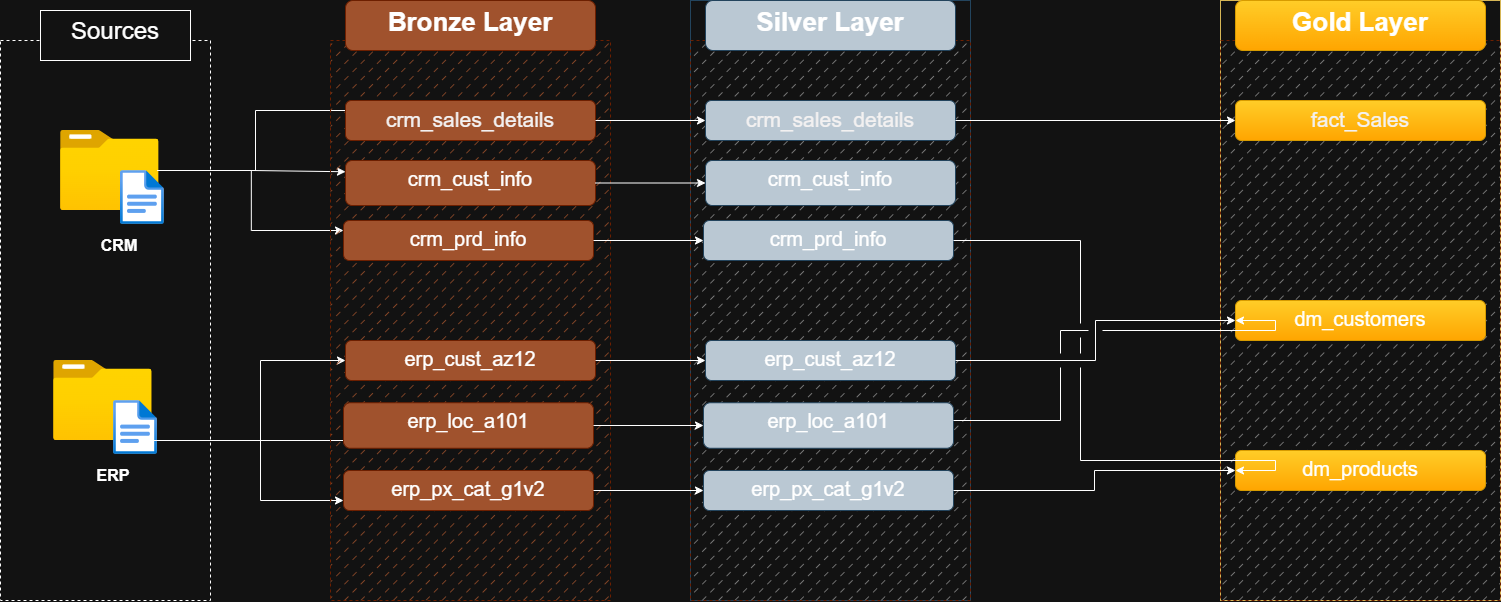

The diagram above was exported from draw.io. Its source (the exported page's mxGraphModel, read from the mxfile embedded in the PNG):
<mxGraphModel dx="1737" dy="1097" grid="1" gridSize="10" guides="1" tooltips="1" connect="1" arrows="1" fold="1" page="1" pageScale="1" pageWidth="827" pageHeight="1169" math="0" shadow="0">
  <root>
    <mxCell id="0" />
    <mxCell id="1" parent="0" />
    <mxCell id="9J1gAd-9u2ihOvFESIlk-1" value="&lt;span style=&quot;color: rgba(0, 0, 0, 0); font-family: monospace; font-size: 0px; text-align: start; text-wrap-mode: nowrap;&quot;&gt;%3CmxGraphModel%3E%3Croot%3E%3CmxCell%20id%3D%220%22%2F%3E%3CmxCell%20id%3D%221%22%20parent%3D%220%22%2F%3E%3CmxCell%20id%3D%222%22%20value%3D%22%22%20style%3D%22group%22%20vertex%3D%221%22%20connectable%3D%220%22%20parent%3D%221%22%3E%3CmxGeometry%20x%3D%22-4.292440944881889%22%20y%3D%22240.0039130434783%22%20width%3D%2288.58267716535433%22%20height%3D%2291.01123595505618%22%20as%3D%22geometry%22%2F%3E%3C%2FmxCell%3E%3CmxCell%20id%3D%223%22%20value%3D%22%22%20style%3D%22image%3Baspect%3Dfixed%3Bhtml%3D1%3Bpoints%3D%5B%5D%3Balign%3Dcenter%3BfontSize%3D12%3Bimage%3Dimg%2Flib%2Fazure2%2Fgeneral%2FFolder_Blank.svg%3B%22%20vertex%3D%221%22%20parent%3D%222%22%3E%3CmxGeometry%20width%3D%2274.51092622498415%22%20height%3D%2260.47263577679874%22%20as%3D%22geometry%22%2F%3E%3C%2FmxCell%3E%3CmxCell%20id%3D%224%22%20value%3D%22%22%20style%3D%22image%3Baspect%3Dfixed%3Bhtml%3D1%3Bpoints%3D%5B%5D%3Balign%3Dcenter%3BfontSize%3D12%3Bimage%3Dimg%2Flib%2Fazure2%2Fgeneral%2FFile.svg%3B%22%20vertex%3D%221%22%20parent%3D%222%22%3E%3CmxGeometry%20x%3D%2254.24536262422187%22%20y%3D%2239.570102589154864%22%20width%3D%2234.17783789885142%22%20height%3D%2242.11487134455626%22%20as%3D%22geometry%22%2F%3E%3C%2FmxCell%3E%3C%2Froot%3E%3C%2FmxGraphModel%3E&lt;/span&gt;" style="rounded=0;whiteSpace=wrap;html=1;strokeColor=default;align=center;verticalAlign=top;fontFamily=Helvetica;fontSize=12;fontColor=default;fillColor=none;dashed=1;" parent="1" vertex="1">
      <mxGeometry x="60" y="160" width="210" height="560" as="geometry" />
    </mxCell>
    <mxCell id="9J1gAd-9u2ihOvFESIlk-2" value="&lt;font style=&quot;font-size: 24px;&quot;&gt;Sources&lt;/font&gt;" style="rounded=0;whiteSpace=wrap;html=1;strokeColor=default;align=center;verticalAlign=top;fontFamily=Helvetica;fontSize=12;fontColor=default;fillColor=default;" parent="1" vertex="1">
      <mxGeometry x="100" y="130" width="150" height="50" as="geometry" />
    </mxCell>
    <mxCell id="9J1gAd-9u2ihOvFESIlk-7" value="" style="group" parent="1" vertex="1" connectable="0">
      <mxGeometry x="120" y="250" width="103.82999999999998" height="130" as="geometry" />
    </mxCell>
    <mxCell id="9J1gAd-9u2ihOvFESIlk-3" value="" style="image;aspect=fixed;html=1;points=[];align=center;fontSize=12;image=img/lib/azure2/general/Folder_Blank.svg;strokeColor=default;verticalAlign=top;fontFamily=Helvetica;fontColor=default;fillColor=default;" parent="9J1gAd-9u2ihOvFESIlk-7" vertex="1">
      <mxGeometry width="98.57" height="80" as="geometry" />
    </mxCell>
    <mxCell id="9J1gAd-9u2ihOvFESIlk-5" value="" style="image;aspect=fixed;html=1;points=[];align=center;fontSize=12;image=img/lib/azure2/general/File.svg;strokeColor=default;verticalAlign=top;fontFamily=Helvetica;fontColor=default;fillColor=default;" parent="9J1gAd-9u2ihOvFESIlk-7" vertex="1">
      <mxGeometry x="60" y="40" width="43.83" height="54" as="geometry" />
    </mxCell>
    <mxCell id="9J1gAd-9u2ihOvFESIlk-6" value="&lt;b&gt;&lt;font style=&quot;font-size: 16px;&quot;&gt;CRM&lt;/font&gt;&lt;/b&gt;" style="text;html=1;whiteSpace=wrap;strokeColor=none;fillColor=none;align=center;verticalAlign=middle;rounded=0;fontFamily=Helvetica;fontSize=12;fontColor=default;" parent="9J1gAd-9u2ihOvFESIlk-7" vertex="1">
      <mxGeometry x="29.5" y="100" width="60" height="30" as="geometry" />
    </mxCell>
    <mxCell id="9J1gAd-9u2ihOvFESIlk-8" value="" style="group" parent="1" vertex="1" connectable="0">
      <mxGeometry x="113.08" y="480" width="103.82999999999998" height="130" as="geometry" />
    </mxCell>
    <mxCell id="9J1gAd-9u2ihOvFESIlk-9" value="" style="image;aspect=fixed;html=1;points=[];align=center;fontSize=12;image=img/lib/azure2/general/Folder_Blank.svg;strokeColor=default;verticalAlign=top;fontFamily=Helvetica;fontColor=default;fillColor=default;" parent="9J1gAd-9u2ihOvFESIlk-8" vertex="1">
      <mxGeometry width="98.57" height="80" as="geometry" />
    </mxCell>
    <mxCell id="9J1gAd-9u2ihOvFESIlk-10" value="" style="image;aspect=fixed;html=1;points=[];align=center;fontSize=12;image=img/lib/azure2/general/File.svg;strokeColor=default;verticalAlign=top;fontFamily=Helvetica;fontColor=default;fillColor=default;" parent="9J1gAd-9u2ihOvFESIlk-8" vertex="1">
      <mxGeometry x="60" y="40" width="43.83" height="54" as="geometry" />
    </mxCell>
    <mxCell id="9J1gAd-9u2ihOvFESIlk-11" value="&lt;span style=&quot;font-size: 16px;&quot;&gt;&lt;b&gt;ERP&lt;/b&gt;&lt;/span&gt;" style="text;html=1;whiteSpace=wrap;strokeColor=none;fillColor=none;align=center;verticalAlign=middle;rounded=0;fontFamily=Helvetica;fontSize=12;fontColor=default;" parent="9J1gAd-9u2ihOvFESIlk-8" vertex="1">
      <mxGeometry x="29.5" y="100" width="60" height="30" as="geometry" />
    </mxCell>
    <mxCell id="9J1gAd-9u2ihOvFESIlk-22" style="edgeStyle=orthogonalEdgeStyle;rounded=0;orthogonalLoop=1;jettySize=auto;html=1;entryX=0;entryY=0.5;entryDx=0;entryDy=0;fontFamily=Helvetica;fontSize=12;fontColor=default;" parent="1" edge="1">
      <mxGeometry relative="1" as="geometry">
        <mxPoint x="216.56999999999994" y="290" as="sourcePoint" />
        <mxPoint x="413" y="230" as="targetPoint" />
        <Array as="points">
          <mxPoint x="315" y="290" />
          <mxPoint x="315" y="230" />
        </Array>
      </mxGeometry>
    </mxCell>
    <mxCell id="9J1gAd-9u2ihOvFESIlk-24" style="edgeStyle=orthogonalEdgeStyle;rounded=0;orthogonalLoop=1;jettySize=auto;html=1;entryX=0;entryY=0.25;entryDx=0;entryDy=0;fontFamily=Helvetica;fontSize=12;fontColor=default;" parent="1" source="9J1gAd-9u2ihOvFESIlk-3" target="9J1gAd-9u2ihOvFESIlk-18" edge="1">
      <mxGeometry relative="1" as="geometry" />
    </mxCell>
    <mxCell id="9J1gAd-9u2ihOvFESIlk-25" style="edgeStyle=orthogonalEdgeStyle;rounded=0;orthogonalLoop=1;jettySize=auto;html=1;entryX=0;entryY=0.25;entryDx=0;entryDy=0;fontFamily=Helvetica;fontSize=12;fontColor=default;" parent="1" source="9J1gAd-9u2ihOvFESIlk-3" target="9J1gAd-9u2ihOvFESIlk-17" edge="1">
      <mxGeometry relative="1" as="geometry" />
    </mxCell>
    <mxCell id="9J1gAd-9u2ihOvFESIlk-27" style="edgeStyle=orthogonalEdgeStyle;rounded=0;orthogonalLoop=1;jettySize=auto;html=1;entryX=0;entryY=0.5;entryDx=0;entryDy=0;fontFamily=Helvetica;fontSize=12;fontColor=default;" parent="1" source="9J1gAd-9u2ihOvFESIlk-10" target="9J1gAd-9u2ihOvFESIlk-16" edge="1">
      <mxGeometry relative="1" as="geometry">
        <Array as="points">
          <mxPoint x="320" y="560" />
          <mxPoint x="320" y="480" />
        </Array>
      </mxGeometry>
    </mxCell>
    <mxCell id="9J1gAd-9u2ihOvFESIlk-30" style="edgeStyle=orthogonalEdgeStyle;rounded=0;orthogonalLoop=1;jettySize=auto;html=1;entryX=0;entryY=0.75;entryDx=0;entryDy=0;fontFamily=Helvetica;fontSize=12;fontColor=default;" parent="1" source="9J1gAd-9u2ihOvFESIlk-9" target="9J1gAd-9u2ihOvFESIlk-21" edge="1">
      <mxGeometry relative="1" as="geometry">
        <Array as="points">
          <mxPoint x="320" y="560" />
          <mxPoint x="320" y="620" />
        </Array>
      </mxGeometry>
    </mxCell>
    <mxCell id="9J1gAd-9u2ihOvFESIlk-31" style="edgeStyle=orthogonalEdgeStyle;rounded=0;orthogonalLoop=1;jettySize=auto;html=1;entryX=0;entryY=0.75;entryDx=0;entryDy=0;fontFamily=Helvetica;fontSize=12;fontColor=default;" parent="1" source="9J1gAd-9u2ihOvFESIlk-10" target="9J1gAd-9u2ihOvFESIlk-20" edge="1">
      <mxGeometry relative="1" as="geometry">
        <Array as="points">
          <mxPoint x="413" y="560" />
        </Array>
      </mxGeometry>
    </mxCell>
    <mxCell id="9J1gAd-9u2ihOvFESIlk-32" value="" style="group" parent="1" vertex="1" connectable="0">
      <mxGeometry x="390" y="120" width="280" height="600" as="geometry" />
    </mxCell>
    <mxCell id="9J1gAd-9u2ihOvFESIlk-12" value="" style="rounded=0;whiteSpace=wrap;html=1;strokeColor=#6D1F00;align=center;verticalAlign=top;fontFamily=Helvetica;fontSize=12;fontColor=#ffffff;fillColor=#a0522d;dashed=1;fillStyle=dashed;" parent="9J1gAd-9u2ihOvFESIlk-32" vertex="1">
      <mxGeometry y="40" width="280" height="560" as="geometry" />
    </mxCell>
    <mxCell id="9J1gAd-9u2ihOvFESIlk-13" value="&lt;b&gt;&lt;font style=&quot;font-size: 26px;&quot;&gt;Bronze Layer&lt;/font&gt;&lt;/b&gt;" style="rounded=1;whiteSpace=wrap;html=1;strokeColor=#6D1F00;align=center;verticalAlign=top;fontFamily=Helvetica;fontSize=12;fontColor=#ffffff;fillColor=#a0522d;" parent="9J1gAd-9u2ihOvFESIlk-32" vertex="1">
      <mxGeometry x="15" width="250" height="50" as="geometry" />
    </mxCell>
    <mxCell id="9J1gAd-9u2ihOvFESIlk-16" value="&lt;font style=&quot;font-size: 20px;&quot;&gt;erp_cust_az12&lt;/font&gt;" style="rounded=1;whiteSpace=wrap;html=1;strokeColor=#6D1F00;align=center;verticalAlign=top;fontFamily=Helvetica;fontSize=12;fontColor=#ffffff;fillColor=#a0522d;" parent="9J1gAd-9u2ihOvFESIlk-32" vertex="1">
      <mxGeometry x="15" y="340" width="250" height="40" as="geometry" />
    </mxCell>
    <mxCell id="9J1gAd-9u2ihOvFESIlk-17" value="&lt;font style=&quot;font-size: 20px;&quot;&gt;crm_prd_info&lt;/font&gt;" style="rounded=1;whiteSpace=wrap;html=1;strokeColor=#6D1F00;align=center;verticalAlign=top;fontFamily=Helvetica;fontSize=12;fontColor=#ffffff;fillColor=#a0522d;" parent="9J1gAd-9u2ihOvFESIlk-32" vertex="1">
      <mxGeometry x="13" y="220" width="250" height="40" as="geometry" />
    </mxCell>
    <mxCell id="9J1gAd-9u2ihOvFESIlk-18" value="&lt;font style=&quot;font-size: 20px;&quot;&gt;crm_cust_info&lt;/font&gt;" style="rounded=1;whiteSpace=wrap;html=1;strokeColor=#6D1F00;align=center;verticalAlign=top;fontFamily=Helvetica;fontSize=12;fontColor=#ffffff;fillColor=#a0522d;" parent="9J1gAd-9u2ihOvFESIlk-32" vertex="1">
      <mxGeometry x="15" y="160" width="250" height="45" as="geometry" />
    </mxCell>
    <mxCell id="9J1gAd-9u2ihOvFESIlk-19" value="&lt;div style=&quot;&quot;&gt;&lt;span style=&quot;font-size: 21px;&quot;&gt;&lt;font style=&quot;color: light-dark(rgb(255, 255, 255), rgb(243, 241, 241));&quot;&gt;crm_sales_details&lt;/font&gt;&lt;/span&gt;&lt;/div&gt;" style="rounded=1;whiteSpace=wrap;html=1;strokeColor=#6D1F00;align=center;verticalAlign=top;fontFamily=Helvetica;fontSize=12;fontColor=#ffffff;fillColor=#a0522d;" parent="9J1gAd-9u2ihOvFESIlk-32" vertex="1">
      <mxGeometry x="15" y="100" width="250" height="40" as="geometry" />
    </mxCell>
    <mxCell id="9J1gAd-9u2ihOvFESIlk-20" value="&lt;font style=&quot;font-size: 20px;&quot;&gt;erp_loc_a101&lt;/font&gt;" style="rounded=1;whiteSpace=wrap;html=1;strokeColor=#6D1F00;align=center;verticalAlign=top;fontFamily=Helvetica;fontSize=12;fontColor=#ffffff;fillColor=#a0522d;" parent="9J1gAd-9u2ihOvFESIlk-32" vertex="1">
      <mxGeometry x="13" y="402.25" width="250" height="45.5" as="geometry" />
    </mxCell>
    <mxCell id="9J1gAd-9u2ihOvFESIlk-21" value="&lt;font style=&quot;font-size: 20px;&quot;&gt;erp_px_cat_g1v2&lt;/font&gt;" style="rounded=1;whiteSpace=wrap;html=1;strokeColor=#6D1F00;align=center;verticalAlign=top;fontFamily=Helvetica;fontSize=12;fontColor=#ffffff;fillColor=#a0522d;" parent="9J1gAd-9u2ihOvFESIlk-32" vertex="1">
      <mxGeometry x="13" y="470" width="250" height="40" as="geometry" />
    </mxCell>
    <mxCell id="9J1gAd-9u2ihOvFESIlk-33" value="" style="group;strokeColor=#23445d;fillColor=none;" parent="1" vertex="1" connectable="0">
      <mxGeometry x="750" y="120" width="280" height="600" as="geometry" />
    </mxCell>
    <mxCell id="9J1gAd-9u2ihOvFESIlk-34" value="" style="rounded=0;whiteSpace=wrap;html=1;strokeColor=#6D1F00;align=center;verticalAlign=top;fontFamily=Helvetica;fontSize=12;fontColor=#ffffff;fillColor=light-dark(#a0522d, #919191);dashed=1;fillStyle=dashed;" parent="9J1gAd-9u2ihOvFESIlk-33" vertex="1">
      <mxGeometry y="40" width="280" height="560" as="geometry" />
    </mxCell>
    <mxCell id="9J1gAd-9u2ihOvFESIlk-35" value="&lt;b&gt;&lt;font style=&quot;font-size: 26px;&quot;&gt;Silver Layer&lt;/font&gt;&lt;/b&gt;" style="rounded=1;whiteSpace=wrap;html=1;strokeColor=#23445d;align=center;verticalAlign=top;fontFamily=Helvetica;fontSize=12;fillColor=#bac8d3;" parent="9J1gAd-9u2ihOvFESIlk-33" vertex="1">
      <mxGeometry x="15" width="250" height="50" as="geometry" />
    </mxCell>
    <mxCell id="9J1gAd-9u2ihOvFESIlk-36" value="&lt;font style=&quot;font-size: 20px;&quot;&gt;erp_cust_az12&lt;/font&gt;" style="rounded=1;whiteSpace=wrap;html=1;strokeColor=#23445d;align=center;verticalAlign=top;fontFamily=Helvetica;fontSize=12;fillColor=#bac8d3;" parent="9J1gAd-9u2ihOvFESIlk-33" vertex="1">
      <mxGeometry x="15" y="340" width="250" height="40" as="geometry" />
    </mxCell>
    <mxCell id="9J1gAd-9u2ihOvFESIlk-37" value="&lt;font style=&quot;font-size: 20px;&quot;&gt;crm_prd_info&lt;/font&gt;" style="rounded=1;whiteSpace=wrap;html=1;strokeColor=#23445d;align=center;verticalAlign=top;fontFamily=Helvetica;fontSize=12;fillColor=#bac8d3;" parent="9J1gAd-9u2ihOvFESIlk-33" vertex="1">
      <mxGeometry x="13" y="220" width="250" height="40" as="geometry" />
    </mxCell>
    <mxCell id="9J1gAd-9u2ihOvFESIlk-38" value="&lt;font style=&quot;font-size: 20px;&quot;&gt;crm_cust_info&lt;/font&gt;" style="rounded=1;whiteSpace=wrap;html=1;strokeColor=#23445d;align=center;verticalAlign=top;fontFamily=Helvetica;fontSize=12;fillColor=#bac8d3;" parent="9J1gAd-9u2ihOvFESIlk-33" vertex="1">
      <mxGeometry x="15" y="160" width="250" height="45" as="geometry" />
    </mxCell>
    <mxCell id="9J1gAd-9u2ihOvFESIlk-39" value="&lt;div style=&quot;&quot;&gt;&lt;span style=&quot;font-size: 21px;&quot;&gt;&lt;font style=&quot;color: light-dark(rgb(255, 255, 255), rgb(243, 241, 241));&quot;&gt;crm_sales_details&lt;/font&gt;&lt;/span&gt;&lt;/div&gt;" style="rounded=1;whiteSpace=wrap;html=1;strokeColor=#23445d;align=center;verticalAlign=top;fontFamily=Helvetica;fontSize=12;fillColor=#bac8d3;" parent="9J1gAd-9u2ihOvFESIlk-33" vertex="1">
      <mxGeometry x="15" y="100" width="250" height="40" as="geometry" />
    </mxCell>
    <mxCell id="9J1gAd-9u2ihOvFESIlk-40" value="&lt;font style=&quot;font-size: 20px;&quot;&gt;erp_loc_a101&lt;/font&gt;" style="rounded=1;whiteSpace=wrap;html=1;strokeColor=#23445d;align=center;verticalAlign=top;fontFamily=Helvetica;fontSize=12;fillColor=#bac8d3;" parent="9J1gAd-9u2ihOvFESIlk-33" vertex="1">
      <mxGeometry x="13" y="402.25" width="250" height="45.5" as="geometry" />
    </mxCell>
    <mxCell id="9J1gAd-9u2ihOvFESIlk-41" value="&lt;font style=&quot;font-size: 20px;&quot;&gt;erp_px_cat_g1v2&lt;/font&gt;" style="rounded=1;whiteSpace=wrap;html=1;strokeColor=#23445d;align=center;verticalAlign=top;fontFamily=Helvetica;fontSize=12;fillColor=#bac8d3;" parent="9J1gAd-9u2ihOvFESIlk-33" vertex="1">
      <mxGeometry x="13" y="470" width="250" height="40" as="geometry" />
    </mxCell>
    <mxCell id="9J1gAd-9u2ihOvFESIlk-42" style="edgeStyle=orthogonalEdgeStyle;rounded=0;orthogonalLoop=1;jettySize=auto;html=1;entryX=0;entryY=0.5;entryDx=0;entryDy=0;fontFamily=Helvetica;fontSize=12;fontColor=default;" parent="1" source="9J1gAd-9u2ihOvFESIlk-19" target="9J1gAd-9u2ihOvFESIlk-39" edge="1">
      <mxGeometry relative="1" as="geometry" />
    </mxCell>
    <mxCell id="9J1gAd-9u2ihOvFESIlk-43" style="edgeStyle=orthogonalEdgeStyle;rounded=0;orthogonalLoop=1;jettySize=auto;html=1;entryX=0;entryY=0.5;entryDx=0;entryDy=0;fontFamily=Helvetica;fontSize=12;fontColor=default;" parent="1" source="9J1gAd-9u2ihOvFESIlk-18" target="9J1gAd-9u2ihOvFESIlk-38" edge="1">
      <mxGeometry relative="1" as="geometry" />
    </mxCell>
    <mxCell id="9J1gAd-9u2ihOvFESIlk-44" style="edgeStyle=orthogonalEdgeStyle;rounded=0;orthogonalLoop=1;jettySize=auto;html=1;entryX=0;entryY=0.5;entryDx=0;entryDy=0;fontFamily=Helvetica;fontSize=12;fontColor=default;" parent="1" source="9J1gAd-9u2ihOvFESIlk-17" target="9J1gAd-9u2ihOvFESIlk-37" edge="1">
      <mxGeometry relative="1" as="geometry" />
    </mxCell>
    <mxCell id="9J1gAd-9u2ihOvFESIlk-45" style="edgeStyle=orthogonalEdgeStyle;rounded=0;orthogonalLoop=1;jettySize=auto;html=1;entryX=0;entryY=0.5;entryDx=0;entryDy=0;fontFamily=Helvetica;fontSize=12;fontColor=default;" parent="1" source="9J1gAd-9u2ihOvFESIlk-16" target="9J1gAd-9u2ihOvFESIlk-36" edge="1">
      <mxGeometry relative="1" as="geometry" />
    </mxCell>
    <mxCell id="9J1gAd-9u2ihOvFESIlk-46" style="edgeStyle=orthogonalEdgeStyle;rounded=0;orthogonalLoop=1;jettySize=auto;html=1;fontFamily=Helvetica;fontSize=12;fontColor=default;" parent="1" source="9J1gAd-9u2ihOvFESIlk-20" target="9J1gAd-9u2ihOvFESIlk-40" edge="1">
      <mxGeometry relative="1" as="geometry" />
    </mxCell>
    <mxCell id="9J1gAd-9u2ihOvFESIlk-47" style="edgeStyle=orthogonalEdgeStyle;rounded=0;orthogonalLoop=1;jettySize=auto;html=1;entryX=0;entryY=0.5;entryDx=0;entryDy=0;fontFamily=Helvetica;fontSize=12;fontColor=default;" parent="1" source="9J1gAd-9u2ihOvFESIlk-21" target="9J1gAd-9u2ihOvFESIlk-41" edge="1">
      <mxGeometry relative="1" as="geometry" />
    </mxCell>
    <mxCell id="9J1gAd-9u2ihOvFESIlk-48" value="" style="group;strokeColor=#d6b656;fillColor=none;gradientColor=#ffd966;" parent="1" vertex="1" connectable="0">
      <mxGeometry x="1280" y="120" width="280" height="600" as="geometry" />
    </mxCell>
    <mxCell id="9J1gAd-9u2ihOvFESIlk-49" value="" style="rounded=0;whiteSpace=wrap;html=1;strokeColor=#6D1F00;align=center;verticalAlign=top;fontFamily=Helvetica;fontSize=12;fontColor=#ffffff;fillColor=light-dark(#a0522d, #919191);dashed=1;fillStyle=dashed;" parent="9J1gAd-9u2ihOvFESIlk-48" vertex="1">
      <mxGeometry y="40" width="280" height="560" as="geometry" />
    </mxCell>
    <mxCell id="9J1gAd-9u2ihOvFESIlk-50" value="&lt;b&gt;&lt;font style=&quot;font-size: 26px;&quot;&gt;Gold Layer&lt;/font&gt;&lt;/b&gt;" style="rounded=1;whiteSpace=wrap;html=1;strokeColor=#d79b00;align=center;verticalAlign=top;fontFamily=Helvetica;fontSize=12;fillColor=#ffcd28;gradientColor=#ffa500;" parent="9J1gAd-9u2ihOvFESIlk-48" vertex="1">
      <mxGeometry x="15" width="250" height="50" as="geometry" />
    </mxCell>
    <mxCell id="9J1gAd-9u2ihOvFESIlk-51" value="&lt;span style=&quot;font-size: 20px;&quot;&gt;dm_products&lt;/span&gt;" style="rounded=1;whiteSpace=wrap;html=1;strokeColor=#d79b00;align=center;verticalAlign=top;fontFamily=Helvetica;fontSize=12;fillColor=#ffcd28;gradientColor=#ffa500;" parent="9J1gAd-9u2ihOvFESIlk-48" vertex="1">
      <mxGeometry x="15" y="450" width="250" height="40" as="geometry" />
    </mxCell>
    <mxCell id="9J1gAd-9u2ihOvFESIlk-52" value="&lt;span style=&quot;font-size: 20px;&quot;&gt;dm_customers&lt;/span&gt;" style="rounded=1;whiteSpace=wrap;html=1;strokeColor=#d79b00;align=center;verticalAlign=top;fontFamily=Helvetica;fontSize=12;fillColor=#ffcd28;gradientColor=#ffa500;" parent="9J1gAd-9u2ihOvFESIlk-48" vertex="1">
      <mxGeometry x="15" y="300" width="250" height="40" as="geometry" />
    </mxCell>
    <mxCell id="9J1gAd-9u2ihOvFESIlk-54" value="&lt;div style=&quot;&quot;&gt;&lt;font color=&quot;#f3f1f1&quot;&gt;&lt;span style=&quot;font-size: 21px;&quot;&gt;fact_Sales&lt;/span&gt;&lt;/font&gt;&lt;/div&gt;" style="rounded=1;whiteSpace=wrap;html=1;strokeColor=#d79b00;align=center;verticalAlign=top;fontFamily=Helvetica;fontSize=12;fillColor=#ffcd28;gradientColor=#ffa500;" parent="9J1gAd-9u2ihOvFESIlk-48" vertex="1">
      <mxGeometry x="15" y="100" width="250" height="40" as="geometry" />
    </mxCell>
    <mxCell id="9J1gAd-9u2ihOvFESIlk-58" style="edgeStyle=orthogonalEdgeStyle;rounded=0;orthogonalLoop=1;jettySize=auto;html=1;entryX=0;entryY=0.5;entryDx=0;entryDy=0;fontFamily=Helvetica;fontSize=12;fontColor=default;" parent="1" source="9J1gAd-9u2ihOvFESIlk-39" target="9J1gAd-9u2ihOvFESIlk-54" edge="1">
      <mxGeometry relative="1" as="geometry" />
    </mxCell>
    <mxCell id="9J1gAd-9u2ihOvFESIlk-61" style="edgeStyle=orthogonalEdgeStyle;rounded=0;orthogonalLoop=1;jettySize=auto;html=1;entryX=0;entryY=0.5;entryDx=0;entryDy=0;fontFamily=Helvetica;fontSize=12;fontColor=default;jumpStyle=gap;jumpSize=14;" parent="1" source="9J1gAd-9u2ihOvFESIlk-36" target="9J1gAd-9u2ihOvFESIlk-52" edge="1">
      <mxGeometry relative="1" as="geometry" />
    </mxCell>
    <mxCell id="9J1gAd-9u2ihOvFESIlk-62" style="edgeStyle=orthogonalEdgeStyle;rounded=0;orthogonalLoop=1;jettySize=auto;html=1;fontFamily=Helvetica;fontSize=12;fontColor=default;jumpStyle=gap;jumpSize=14;entryX=0;entryY=0.5;entryDx=0;entryDy=0;" parent="1" source="9J1gAd-9u2ihOvFESIlk-40" target="9J1gAd-9u2ihOvFESIlk-52" edge="1">
      <mxGeometry relative="1" as="geometry">
        <Array as="points">
          <mxPoint x="1120" y="540" />
          <mxPoint x="1120" y="450" />
          <mxPoint x="1335" y="450" />
        </Array>
      </mxGeometry>
    </mxCell>
    <mxCell id="rFR3U8dfiP89KL10BMrn-3" style="edgeStyle=orthogonalEdgeStyle;rounded=0;orthogonalLoop=1;jettySize=auto;html=1;entryX=0;entryY=0.5;entryDx=0;entryDy=0;jumpStyle=gap;jumpSize=14;" parent="1" source="9J1gAd-9u2ihOvFESIlk-37" target="9J1gAd-9u2ihOvFESIlk-51" edge="1">
      <mxGeometry relative="1" as="geometry">
        <Array as="points">
          <mxPoint x="1140" y="360" />
          <mxPoint x="1140" y="580" />
          <mxPoint x="1335" y="580" />
        </Array>
      </mxGeometry>
    </mxCell>
    <mxCell id="rFR3U8dfiP89KL10BMrn-4" style="edgeStyle=orthogonalEdgeStyle;rounded=0;orthogonalLoop=1;jettySize=auto;html=1;jumpStyle=gap;jumpSize=14;entryX=0;entryY=0.5;entryDx=0;entryDy=0;" parent="1" source="9J1gAd-9u2ihOvFESIlk-41" target="9J1gAd-9u2ihOvFESIlk-51" edge="1">
      <mxGeometry relative="1" as="geometry">
        <mxPoint x="1280" y="590" as="targetPoint" />
      </mxGeometry>
    </mxCell>
  </root>
</mxGraphModel>